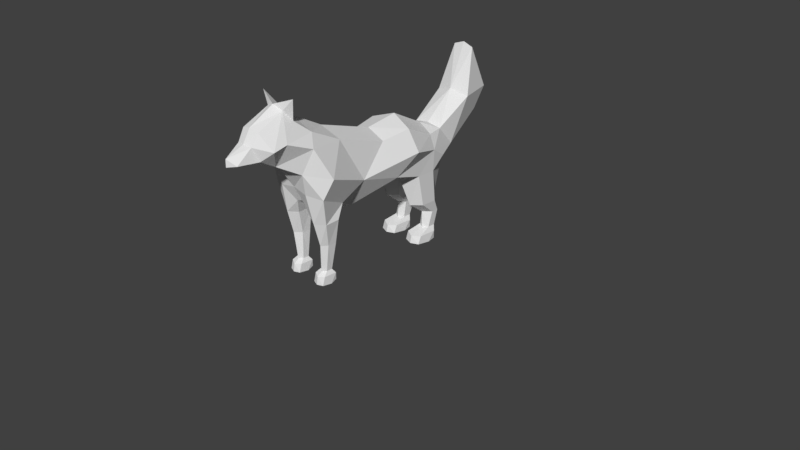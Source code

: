 # Source: FoxAttack.blend  (saved by Blender 2.77.0; exported with 4.5.12 LTS)
import bpy
from mathutils import Matrix  # noqa: F401  (used for matrix-valued properties, if any)

bpy.ops.wm.read_factory_settings(use_empty=True)
scene = bpy.context.scene
scene.name = 'Scene'

# ---- collections
col_collection_1 = bpy.data.collections.new('Collection 1'); scene.collection.children.link(col_collection_1)

# ---- materials (node trees are filled in below, after node groups)
mat_material = bpy.data.materials.new('Material')
mat_material.alpha_threshold = 0.0
mat_material.use_transparent_shadow = False
mat_material.roughness = 0.5
mat_material.line_color = (0.0, 0.0, 0.0, 1.0)

# ---- material node trees

# ---- world
world_world = bpy.data.worlds.new('World'); scene.world = world_world
world_world.color = (0.05088, 0.05088, 0.05088)
world_world.use_sun_shadow = False
world_world.sun_shadow_jitter_overblur = 0.0
world_world.cycles.sampling_method = 'MANUAL'

# ---- cameras
cam_camera = bpy.data.cameras.new('Camera')
cam_camera.clip_end = 100.0
cam_camera.lens = 35.0
cam_camera.sensor_width = 32.0
cam_camera.sensor_height = 18.0
cam_camera.ortho_scale = 7.314
cam_camera.dof.focus_distance = 0.0
cam_camera.dof.aperture_fstop = 128.0

# ---- meshes
me_cube_008 = bpy.data.meshes.new('Cube.008')
me_cube_008.from_pydata([(-0.4557, 0.9741, -0.3624), (-0.3414, 1.239, -0.2974), (-0.26, 1.763, 0.02937), (-0.2935, 1.908, 0.3181), (-0.2765, 1.677, 0.8713), (-0.3793, 1.497, 0.2795), (-0.3903, 0.8051, -0.05351), (-0.3364, 1.032, -0.04643), (-0.4876, 0.1417, -0.4193), (-0.4523, 0.371, 0.1472), (-0.2932, -0.4854, -0.6614), (-0.5598, -1.073, -0.3181), (-0.3915, -1.223, -0.009102), (-0.4026, -0.009583, 0.07655), (-0.4026, -0.6721, 0.2775), (-0.3915, -1.054, 0.4666), (-0.5984, 0.4023, -0.1341), (-0.4999, -0.4059, -0.2813), (-0.6403, -0.9713, -0.062), (-0.4844, 0.7886, -0.2357), (-0.4926, -1.119, 0.3049), (-0.4584, -0.7141, -0.487), (-0.3945, -1.282, 0.8938), (-0.3174, -1.241, 0.6213), (-0.2584, -1.33, 0.7458), (-0.2584, -1.672, 0.5781), (-0.2431, -1.761, 0.4298), (-0.2376, -1.953, 0.2643), (-0.2584, -1.477, 0.1288), (-0.429, -1.421, 0.4185), (-0.429, -1.598, 0.3744), (-0.2836, -1.689, 0.2546), (-0.4748, 0.5221, -0.5247), (-0.4748, 0.7778, -0.5193), (-0.4481, 0.8841, -1.111), (-0.4481, 0.7925, -1.112), (-0.2615, 0.9164, -1.111), (-0.2615, 0.7602, -1.112), (-0.3611, 1.015, -0.5166), (-0.3548, 0.9469, -1.124), (-0.4316, 0.7377, -1.334), (-0.3542, 0.9231, -1.342), (-0.4316, 0.8405, -1.332), (-0.2768, 0.8405, -1.332), (-0.3542, 0.6918, -1.346), (-0.2768, 0.7377, -1.334), (-0.237, 0.5165, -1.492), (-0.3525, 0.4782, -1.498), (-0.237, 0.803, -1.493), (-0.2142, 0.6881, -1.501), (-0.468, 0.803, -1.493), (-0.3525, 0.8853, -1.489), (-0.468, 0.5165, -1.492), (-0.4908, 0.6881, -1.501), (-0.3525, 0.5002, -1.404), (-0.2337, 0.5588, -1.388), (-0.3525, 0.9101, -1.396), (-0.4713, 0.5588, -1.388), (-0.2337, 0.8031, -1.388), (-0.4713, 0.8031, -1.388), (-0.5042, -1.009, -0.6697), (-0.5042, -0.8233, -0.6565), (-0.2576, -1.009, -0.6697), (-0.2576, -0.8233, -0.6565), (-0.4539, -0.8402, -0.9757), (-0.4463, -0.948, -0.9779), (-0.2867, -0.8402, -0.9757), (-0.2943, -0.948, -0.9779), (-0.3932, -0.7599, -0.6458), (-0.3703, -0.8109, -0.9906), (-0.408, -0.9626, -1.332), (-0.3516, -0.8631, -1.342), (-0.408, -0.8837, -1.331), (-0.2953, -0.8837, -1.331), (-0.3516, -0.9999, -1.344), (-0.2953, -0.9626, -1.332), (-0.2669, -1.054, -1.49), (-0.3516, -1.082, -1.495), (-0.2669, -0.849, -1.471), (-0.2502, -0.9332, -1.496), (-0.4364, -0.849, -1.471), (-0.3516, -0.8344, -1.488), (-0.4364, -1.054, -1.49), (-0.4531, -0.9332, -1.496), (-0.3516, -1.066, -1.392), (-0.2645, -1.023, -1.38), (-0.3516, -0.8349, -1.386), (-0.4388, -1.023, -1.38), (-0.2645, -0.8496, -1.38), (-0.4388, -0.8496, -1.38), (-0.3817, -1.02, -0.9794), (-0.3771, -1.094, -0.6714), (-0.3443, -1.162, -0.287), (-0.1909, -1.07, -0.4776), (-0.3453, 0.7021, -1.114), (-0.2988, 0.3422, -0.5263), (0.2099, 0.9741, -0.3624), (0.09564, 1.239, -0.2974), (0.0142, 1.763, 0.02937), (0.04765, 1.908, 0.3181), (0.03065, 1.677, 0.8713), (0.1335, 1.497, 0.2795), (0.1444, 0.8051, -0.05351), (0.09063, 1.032, -0.04643), (-0.1229, 1.685, 0.92), (-0.1229, 1.97, 0.3567), (-0.1229, 1.843, 0.01771), (-0.1229, 1.226, -0.367), (-0.1229, 0.8852, 0.02008), (-0.1229, 1.028, -0.01406), (-0.1229, 1.441, 0.3467), (0.2418, 0.1417, -0.4193), (0.2065, 0.371, 0.1472), (0.04737, -0.4854, -0.6614), (0.314, -1.073, -0.3181), (0.1457, -1.223, -0.009102), (0.1568, -0.009584, 0.07655), (0.1568, -0.6721, 0.2775), (0.1457, -1.054, 0.4666), (0.3526, 0.4023, -0.1341), (0.2541, -0.4059, -0.2813), (0.3945, -0.9713, -0.062), (0.2386, 0.7886, -0.2357), (0.2468, -1.119, 0.3049), (-0.1229, 0.4376, 0.254), (-0.1229, 0.00597, 0.1768), (-0.1229, -0.715, 0.3954), (-0.1229, -1.15, -0.253), (-0.1229, -0.5082, -0.7277), (0.2126, -0.7141, -0.487), (-0.1229, -1.13, 0.6223), (-0.1229, -1.386, 0.1045), (-0.1229, 0.2479, -0.5539), (-0.1229, -1.175, 0.6526), (0.1487, -1.282, 0.8938), (-0.1229, -1.36, 0.7984), (0.07163, -1.241, 0.6213), (0.01262, -1.33, 0.7458), (0.01262, -1.672, 0.5781), (-0.00268, -1.761, 0.4298), (-0.1229, -2.016, 0.3388), (-0.008187, -1.953, 0.2643), (0.01262, -1.477, 0.1288), (0.1832, -1.421, 0.4185), (0.1832, -1.598, 0.3744), (0.03775, -1.689, 0.2546), (-0.1229, -1.647, 0.1726), (-0.1229, -2.022, 0.2418), (-0.1229, -1.68, 0.6094), (-0.1229, -1.782, 0.4412), (0.229, 0.5221, -0.5247), (0.229, 0.7778, -0.5193), (-0.1229, 0.5221, -0.5247), (-0.1229, 0.7778, -0.5193), (0.2023, 0.8841, -1.111), (0.2023, 0.7925, -1.112), (0.01571, 0.8841, -1.111), (0.01571, 0.7925, -1.112), (0.1152, 1.015, -0.5166), (0.109, 0.9469, -1.124), (0.1858, 0.7372, -1.323), (0.1084, 0.9225, -1.334), (0.1858, 0.84, -1.321), (0.03102, 0.84, -1.321), (0.1084, 0.6913, -1.339), (0.03102, 0.7372, -1.323), (-0.008837, 0.5165, -1.492), (0.1067, 0.4782, -1.498), (-0.008837, 0.803, -1.493), (-0.03164, 0.6881, -1.501), (0.2222, 0.803, -1.493), (0.1067, 0.8853, -1.489), (0.2222, 0.5165, -1.492), (0.245, 0.6881, -1.501), (0.1067, 0.5002, -1.404), (-0.01206, 0.5588, -1.388), (0.1067, 0.9101, -1.396), (0.2255, 0.5588, -1.388), (-0.01206, 0.8031, -1.388), (0.2255, 0.8031, -1.388), (-0.1229, -0.7406, -0.5262), (0.2583, -1.009, -0.6697), (0.2583, -0.8233, -0.6565), (0.01175, -1.009, -0.6697), (0.01175, -0.8233, -0.6565), (0.2081, -0.8402, -0.9757), (0.2005, -0.948, -0.9779), (0.04086, -0.8402, -0.9757), (0.04851, -0.948, -0.9779), (0.1474, -0.7599, -0.6458), (0.1245, -0.8109, -0.9906), (0.1622, -0.9626, -1.332), (0.1058, -0.8631, -1.342), (0.1622, -0.8837, -1.331), (0.04949, -0.8837, -1.331), (0.1058, -0.9999, -1.344), (0.04949, -0.9626, -1.332), (0.02108, -1.054, -1.49), (0.1058, -1.082, -1.495), (0.02108, -0.849, -1.471), (0.004357, -0.9332, -1.496), (0.1906, -0.849, -1.471), (0.1058, -0.8344, -1.488), (0.1906, -1.054, -1.49), (0.2073, -0.9332, -1.496), (0.1058, -1.066, -1.392), (0.01872, -1.023, -1.38), (0.1058, -0.8349, -1.386), (0.193, -1.023, -1.38), (0.01872, -0.8496, -1.38), (0.193, -0.8496, -1.38), (0.1359, -1.02, -0.9794), (0.1313, -1.094, -0.6714), (0.09853, -1.162, -0.287), (-0.05492, -1.07, -0.4776), (0.09954, 0.7021, -1.114), (0.05296, 0.3422, -0.5263), (-0.01191, 0.8127, -0.95), (0.2243, 0.6009, -0.9529), (0.1216, 0.8892, -0.9602), (0.2243, 0.8127, -0.95), (-0.01191, 0.6009, -0.9529), (0.09861, 0.4862, -0.9544), (-0.2335, 0.8122, -0.9473), (-0.4704, 0.5992, -0.9502), (-0.3675, 0.8893, -0.9574), (-0.4704, 0.8122, -0.9473), (-0.2335, 0.5992, -0.9502), (-0.3444, 0.4842, -0.9517)], [], [(7, 5, 1), (5, 2, 1), (3, 2, 5, 4), (4, 5, 110, 104), (5, 7, 109, 110), (7, 6, 108, 109), (2, 3, 105, 106), (1, 2, 106, 107), (3, 4, 104, 105), (9, 16, 13), (17, 13, 16), (17, 18, 14, 13), (10, 21, 11, 18, 17), (10, 17, 16, 8), (6, 19, 16, 9), (12, 20, 18, 11), (15, 14, 18, 20), (124, 108, 6, 9), (126, 125, 13, 14), (128, 180, 21, 10), (130, 126, 14, 15), (127, 131, 12, 92), (125, 124, 9, 13), (132, 128, 10, 8), (22, 135, 133), (22, 24, 135), (22, 23, 24), (22, 133, 23), (23, 133, 130, 15), (30, 31, 26, 25), (15, 29, 24, 23), (20, 29, 15), (140, 26, 31, 27), (24, 30, 25), (29, 30, 24), (146, 28, 131), (30, 29, 28), (29, 20, 28), (12, 28, 20), (140, 27, 147), (135, 133, 23, 24), (131, 28, 12), (149, 148, 25, 26), (26, 140, 149), (148, 135, 24, 25), (6, 7, 1, 19), (0, 19, 1), (1, 107, 0), (31, 146, 27), (147, 27, 146), (146, 31, 28), (31, 30, 28), (61, 21, 68), (225, 223, 36, 39), (34, 39, 41, 42), (132, 8, 32, 95, 152), (226, 225, 39, 34), (54, 57, 52, 47), (39, 36, 43, 41), (16, 19, 8), (59, 56, 51, 50), (52, 53, 47), (46, 47, 49), (49, 47, 53), (50, 51, 53), (48, 49, 51), (51, 49, 53), (55, 54, 47, 46), (40, 42, 59, 57), (56, 58, 48, 51), (43, 45, 55, 58), (59, 50, 53, 52, 57), (41, 43, 58, 56), (45, 44, 54, 55), (42, 41, 56, 59), (44, 40, 57, 54), (227, 228, 94, 37), (45, 37, 94, 44), (45, 43, 36, 37), (223, 227, 37, 36), (153, 152, 227, 223), (34, 42, 40, 35), (68, 63, 66, 69), (64, 69, 71, 72), (127, 92, 93), (61, 68, 69, 64), (84, 87, 82, 77), (69, 66, 73, 71), (11, 21, 61, 60), (89, 86, 81, 80), (82, 83, 77), (76, 77, 79), (79, 77, 83), (80, 81, 83), (78, 79, 81), (81, 79, 83), (85, 84, 77, 76), (70, 72, 89, 87), (86, 88, 78, 81), (58, 55, 46, 49, 48), (73, 75, 85, 88), (89, 80, 83, 82, 87), (71, 73, 88, 86), (75, 74, 84, 85), (72, 71, 86, 89), (74, 70, 87, 84), (62, 91, 90, 67), (75, 67, 90, 74), (75, 73, 66, 67), (63, 62, 67, 66), (64, 65, 60, 61), (64, 72, 70, 65), (0, 107, 153, 38, 33), (21, 180, 63, 68), (180, 127, 93, 63), (88, 85, 76, 79, 78), (74, 90, 65, 70), (91, 92, 11, 60), (90, 91, 60, 65), (93, 92, 91, 62), (92, 12, 11), (44, 94, 35, 40), (226, 224, 32, 33), (63, 93, 62), (0, 33, 32, 8, 19), (103, 97, 101), (101, 97, 98), (99, 100, 101, 98), (100, 104, 110, 101), (101, 110, 109, 103), (103, 109, 108, 102), (98, 106, 105, 99), (97, 107, 106, 98), (99, 105, 104, 100), (112, 116, 119), (120, 119, 116), (120, 116, 117, 121), (113, 120, 121, 114, 129), (113, 111, 119, 120), (102, 112, 119, 122), (115, 114, 121, 123), (118, 123, 121, 117), (124, 112, 102, 108), (126, 117, 116, 125), (128, 113, 129, 180), (130, 118, 117, 126), (127, 213, 115, 131), (125, 116, 112, 124), (132, 111, 113, 128), (134, 133, 135), (134, 135, 137), (134, 137, 136), (134, 136, 133), (136, 118, 130, 133), (144, 138, 139, 145), (118, 136, 137, 143), (123, 118, 143), (140, 141, 145, 139), (137, 138, 144), (143, 137, 144), (146, 131, 142), (144, 142, 143), (143, 142, 123), (115, 123, 142), (140, 147, 141), (135, 137, 136, 133), (131, 115, 142), (149, 139, 138, 148), (139, 149, 140), (148, 138, 137, 135), (102, 122, 97, 103), (96, 97, 122), (97, 96, 107), (145, 141, 146), (147, 146, 141), (146, 142, 145), (145, 142, 144), (182, 189, 129), (219, 159, 156, 217), (154, 162, 161, 159), (132, 152, 216, 150, 111), (220, 154, 159, 219), (174, 167, 172, 177), (159, 161, 163, 156), (119, 111, 122), (179, 170, 171, 176), (172, 167, 173), (166, 169, 167), (169, 173, 167), (170, 173, 171), (168, 171, 169), (171, 173, 169), (175, 166, 167, 174), (160, 177, 179, 162), (176, 171, 168, 178), (163, 178, 175, 165), (179, 177, 172, 173, 170), (161, 176, 178, 163), (165, 175, 174, 164), (162, 179, 176, 161), (164, 174, 177, 160), (221, 157, 215, 222), (165, 164, 215, 157), (165, 157, 156, 163), (217, 156, 157, 221), (153, 217, 221, 152), (154, 155, 160, 162), (189, 190, 187, 184), (185, 193, 192, 190), (127, 214, 213), (182, 185, 190, 189), (205, 198, 203, 208), (190, 192, 194, 187), (114, 181, 182, 129), (210, 201, 202, 207), (203, 198, 204), (197, 200, 198), (200, 204, 198), (201, 204, 202), (199, 202, 200), (202, 204, 200), (206, 197, 198, 205), (191, 208, 210, 193), (207, 202, 199, 209), (178, 168, 169, 166, 175), (194, 209, 206, 196), (210, 208, 203, 204, 201), (192, 207, 209, 194), (196, 206, 205, 195), (193, 210, 207, 192), (195, 205, 208, 191), (183, 188, 211, 212), (196, 195, 211, 188), (196, 188, 187, 194), (184, 187, 188, 183), (185, 182, 181, 186), (185, 186, 191, 193), (96, 151, 158, 153, 107), (129, 189, 184, 180), (180, 184, 214, 127), (209, 199, 200, 197, 206), (195, 191, 186, 211), (212, 181, 114, 213), (211, 186, 181, 212), (214, 183, 212, 213), (213, 114, 115), (164, 160, 155, 215), (220, 151, 150, 218), (184, 183, 214), (96, 122, 111, 150, 151), (152, 221, 222, 216), (151, 220, 219, 158), (158, 219, 217, 153), (228, 95, 32, 224), (154, 220, 218, 155), (215, 155, 218, 222), (34, 35, 224, 226), (94, 228, 224, 35), (152, 95, 228, 227), (33, 38, 225, 226), (38, 153, 223, 225), (222, 218, 150, 216)])
_ca = me_cube_008.color_attributes.new('Col', 'BYTE_COLOR', 'CORNER')
_ca.data.foreach_set('color', [1.0, 0.2384, 0.09759, 1.0, 1.0, 0.2384, 0.09759, 1.0, 1.0, 0.2384, 0.09759, 1.0, 1.0, 0.2384, 0.09759, 1.0, 1.0, 0.2384, 0.09759, 1.0, 1.0, 0.2384, 0.09759, 1.0, 1.0, 1.0, 1.0, 1.0, 1.0, 1.0, 1.0, 1.0, 1.0, 1.0, 1.0, 1.0, 1.0, 1.0, 1.0, 1.0, 1.0, 1.0, 1.0, 1.0, 1.0, 1.0, 1.0, 1.0, 1.0, 1.0, 1.0, 1.0, 1.0, 1.0, 1.0, 1.0, 1.0, 0.2384, 0.09759, 1.0, 1.0, 0.2384, 0.09759, 1.0, 1.0, 0.2384, 0.09759, 1.0, 1.0, 0.2384, 0.09759, 1.0, 1.0, 0.2384, 0.09759, 1.0, 1.0, 0.2384, 0.09759, 1.0, 1.0, 0.2384, 0.09759, 1.0, 1.0, 0.2384, 0.09759, 1.0, 1.0, 1.0, 1.0, 1.0, 1.0, 1.0, 1.0, 1.0, 1.0, 1.0, 1.0, 1.0, 1.0, 1.0, 1.0, 1.0, 1.0, 0.2384, 0.09759, 1.0, 1.0, 0.2384, 0.09759, 1.0, 1.0, 0.2384, 0.09759, 1.0, 1.0, 0.2384, 0.09759, 1.0, 1.0, 1.0, 1.0, 1.0, 1.0, 1.0, 1.0, 1.0, 1.0, 1.0, 1.0, 1.0, 1.0, 1.0, 1.0, 1.0, 1.0, 0.2384, 0.09759, 1.0, 1.0, 0.2384, 0.09759, 1.0, 1.0, 0.2384, 0.09759, 1.0, 1.0, 0.2384, 0.09759, 1.0, 1.0, 0.2384, 0.09759, 1.0, 1.0, 0.2384, 0.09759, 1.0, 1.0, 0.2384, 0.09759, 1.0, 1.0, 0.2384, 0.09759, 1.0, 1.0, 0.2384, 0.09759, 1.0, 1.0, 0.2384, 0.09759, 1.0, 1.0, 0.2384, 0.09759, 1.0, 1.0, 0.2384, 0.09759, 1.0, 1.0, 0.2384, 0.09759, 1.0, 1.0, 0.2384, 0.09759, 1.0, 1.0, 0.2384, 0.09759, 1.0, 1.0, 0.2384, 0.09759, 1.0, 1.0, 0.2384, 0.09759, 1.0, 1.0, 0.2384, 0.09759, 1.0, 1.0, 0.2384, 0.09759, 1.0, 1.0, 0.2384, 0.09759, 1.0, 1.0, 0.2384, 0.09759, 1.0, 1.0, 0.2384, 0.09759, 1.0, 1.0, 0.2384, 0.09759, 1.0, 1.0, 0.2384, 0.09759, 1.0, 1.0, 0.2384, 0.09759, 1.0, 1.0, 0.2384, 0.09759, 1.0, 1.0, 0.2384, 0.09759, 1.0, 1.0, 0.2384, 0.09759, 1.0, 1.0, 0.2384, 0.09759, 1.0, 1.0, 0.2384, 0.09759, 1.0, 1.0, 0.2384, 0.09759, 1.0, 1.0, 0.2384, 0.09759, 1.0, 1.0, 0.2384, 0.09759, 1.0, 1.0, 0.2384, 0.09759, 1.0, 1.0, 0.2384, 0.09759, 1.0, 1.0, 0.2384, 0.09759, 1.0, 1.0, 0.2384, 0.09759, 1.0, 1.0, 0.2384, 0.09759, 1.0, 1.0, 0.2384, 0.09759, 1.0, 1.0, 1.0, 1.0, 1.0, 1.0, 1.0, 1.0, 1.0, 1.0, 1.0, 1.0, 1.0, 1.0, 1.0, 1.0, 1.0, 1.0, 0.2384, 0.09759, 1.0, 1.0, 0.2384, 0.09759, 1.0, 1.0, 0.2384, 0.09759, 1.0, 1.0, 0.2384, 0.09759, 1.0, 1.0, 1.0, 1.0, 1.0, 1.0, 1.0, 1.0, 1.0, 1.0, 1.0, 1.0, 1.0, 1.0, 1.0, 1.0, 1.0, 1.0, 0.2384, 0.09759, 1.0, 1.0, 0.2384, 0.09759, 1.0, 1.0, 0.2384, 0.09759, 1.0, 1.0, 0.2384, 0.09759, 1.0, 1.0, 1.0, 1.0, 1.0, 1.0, 1.0, 1.0, 1.0, 1.0, 1.0, 1.0, 1.0, 1.0, 1.0, 1.0, 1.0, 1.0, 0.2384, 0.09759, 1.0, 1.0, 0.2384, 0.09759, 1.0, 1.0, 0.2384, 0.09759, 1.0, 1.0, 1.0, 1.0, 1.0, 1.0, 1.0, 1.0, 1.0, 1.0, 1.0, 1.0, 1.0, 1.0, 1.0, 1.0, 1.0, 1.0, 1.0, 1.0, 1.0, 1.0, 1.0, 1.0, 1.0, 1.0, 0.2384, 0.09759, 1.0, 1.0, 0.2384, 0.09759, 1.0, 1.0, 0.2384, 0.09759, 1.0, 1.0, 0.2384, 0.09759, 1.0, 1.0, 0.2384, 0.09759, 1.0, 1.0, 0.2384, 0.09759, 1.0, 1.0, 0.2384, 0.09759, 1.0, 1.0, 0.2384, 0.09759, 1.0, 1.0, 0.2384, 0.09759, 1.0, 1.0, 0.2384, 0.09759, 1.0, 1.0, 0.2384, 0.09759, 1.0, 1.0, 0.2384, 0.09759, 1.0, 1.0, 0.2384, 0.09759, 1.0, 1.0, 0.2384, 0.09759, 1.0, 1.0, 0.2384, 0.09759, 1.0, 1.0, 0.2384, 0.09759, 1.0, 1.0, 0.2384, 0.09759, 1.0, 1.0, 0.2384, 0.09759, 1.0, 1.0, 0.2384, 0.09759, 1.0, 1.0, 0.2384, 0.09759, 1.0, 1.0, 0.2384, 0.09759, 1.0, 1.0, 0.2384, 0.09759, 1.0, 1.0, 0.2384, 0.09759, 1.0, 1.0, 0.2384, 0.09759, 1.0, 1.0, 0.2384, 0.09759, 1.0, 1.0, 0.2384, 0.09759, 1.0, 1.0, 0.2384, 0.09759, 1.0, 1.0, 0.2384, 0.09759, 1.0, 1.0, 1.0, 1.0, 1.0, 1.0, 1.0, 1.0, 1.0, 1.0, 1.0, 1.0, 1.0, 1.0, 0.2384, 0.09759, 1.0, 1.0, 0.2384, 0.09759, 1.0, 1.0, 0.2384, 0.09759, 1.0, 1.0, 0.2384, 0.09759, 1.0, 1.0, 0.2384, 0.09759, 1.0, 1.0, 0.2384, 0.09759, 1.0, 1.0, 0.2384, 0.09759, 1.0, 1.0, 0.2384, 0.09759, 1.0, 1.0, 0.2384, 0.09759, 1.0, 1.0, 0.2384, 0.09759, 1.0, 1.0, 0.2384, 0.09759, 1.0, 1.0, 0.2384, 0.09759, 1.0, 1.0, 0.2384, 0.09759, 1.0, 1.0, 0.2384, 0.09759, 1.0, 1.0, 0.2384, 0.09759, 1.0, 1.0, 0.2384, 0.09759, 1.0, 1.0, 1.0, 1.0, 1.0, 1.0, 1.0, 1.0, 1.0, 1.0, 1.0, 1.0, 1.0, 1.0, 0.2384, 0.09759, 1.0, 1.0, 0.2384, 0.09759, 1.0, 1.0, 0.2384, 0.09759, 1.0, 1.0, 0.2384, 0.09759, 1.0, 1.0, 0.2384, 0.09759, 1.0, 1.0, 0.2384, 0.09759, 1.0, 1.0, 0.2384, 0.09759, 1.0, 1.0, 0.2384, 0.09759, 1.0, 1.0, 0.2384, 0.09759, 1.0, 1.0, 0.2384, 0.09759, 1.0, 1.0, 0.2384, 0.09759, 1.0, 1.0, 0.2384, 0.09759, 1.0, 1.0, 0.2384, 0.09759, 1.0, 1.0, 0.2384, 0.09759, 1.0, 1.0, 0.2384, 0.09759, 1.0, 1.0, 0.2384, 0.09759, 1.0, 1.0, 0.2384, 0.09759, 1.0, 1.0, 0.2384, 0.09759, 1.0, 1.0, 0.2384, 0.09759, 1.0, 1.0, 0.2384, 0.09759, 1.0, 1.0, 0.2384, 0.09759, 1.0, 1.0, 1.0, 1.0, 1.0, 1.0, 1.0, 1.0, 1.0, 1.0, 1.0, 1.0, 1.0, 1.0, 1.0, 1.0, 1.0, 1.0, 1.0, 1.0, 1.0, 1.0, 1.0, 1.0, 1.0, 1.0, 1.0, 1.0, 1.0, 1.0, 1.0, 1.0, 1.0, 1.0, 1.0, 1.0, 1.0, 1.0, 0.2384, 0.09759, 1.0, 1.0, 0.2384, 0.09759, 1.0, 1.0, 0.2384, 0.09759, 1.0, 1.0, 0.2384, 0.09759, 1.0, 1.0, 0.2384, 0.09759, 1.0, 1.0, 0.2384, 0.09759, 1.0, 1.0, 0.2384, 0.09759, 1.0, 1.0, 0.2384, 0.09759, 1.0, 1.0, 0.2384, 0.09759, 1.0, 1.0, 0.2384, 0.09759, 1.0, 0.0331, 0.0331, 0.0331, 1.0, 0.0331, 0.0331, 0.0331, 1.0, 0.0331, 0.0331, 0.0331, 1.0, 0.0331, 0.0331, 0.0331, 1.0, 1.0, 1.0, 1.0, 1.0, 1.0, 1.0, 1.0, 1.0, 1.0, 1.0, 1.0, 1.0, 1.0, 1.0, 1.0, 1.0, 1.0, 1.0, 1.0, 1.0, 1.0, 0.2384, 0.09759, 1.0, 1.0, 0.2384, 0.09759, 1.0, 1.0, 0.2384, 0.09759, 1.0, 1.0, 0.2384, 0.09759, 1.0, 0.0331, 0.0331, 0.0331, 1.0, 0.0331, 0.0331, 0.0331, 1.0, 0.0331, 0.0331, 0.0331, 1.0, 0.0331, 0.0331, 0.0331, 1.0, 0.0331, 0.0331, 0.0331, 1.0, 0.0331, 0.0331, 0.0331, 1.0, 0.0331, 0.0331, 0.0331, 1.0, 0.0331, 0.0331, 0.0331, 1.0, 1.0, 0.2384, 0.09759, 1.0, 1.0, 0.2384, 0.09759, 1.0, 1.0, 0.2384, 0.09759, 1.0, 0.0331, 0.0331, 0.0331, 1.0, 0.0331, 0.0331, 0.0331, 1.0, 0.0331, 0.0331, 0.0331, 1.0, 0.0331, 0.0331, 0.0331, 1.0, 0.0331, 0.0331, 0.0331, 1.0, 0.0331, 0.0331, 0.0331, 1.0, 0.0331, 0.0331, 0.0331, 1.0, 0.0331, 0.0331, 0.0331, 1.0, 0.0331, 0.0331, 0.0331, 1.0, 0.0331, 0.0331, 0.0331, 1.0, 0.0331, 0.0331, 0.0331, 1.0, 0.0331, 0.0331, 0.0331, 1.0, 0.0331, 0.0331, 0.0331, 1.0, 0.0331, 0.0331, 0.0331, 1.0, 0.0331, 0.0331, 0.0331, 1.0, 0.0331, 0.0331, 0.0331, 1.0, 0.0331, 0.0331, 0.0331, 1.0, 0.0331, 0.0331, 0.0331, 1.0, 0.0331, 0.0331, 0.0331, 1.0, 0.0331, 0.0331, 0.0331, 1.0, 0.0331, 0.0331, 0.0331, 1.0, 0.0331, 0.0331, 0.0331, 1.0, 0.0331, 0.0331, 0.0331, 1.0, 0.0331, 0.0331, 0.0331, 1.0, 0.0331, 0.0331, 0.0331, 1.0, 0.0331, 0.0331, 0.0331, 1.0, 0.0331, 0.0331, 0.0331, 1.0, 0.0331, 0.0331, 0.0331, 1.0, 0.0331, 0.0331, 0.0331, 1.0, 0.0331, 0.0331, 0.0331, 1.0, 0.0331, 0.0331, 0.0331, 1.0, 0.0331, 0.0331, 0.0331, 1.0, 0.0331, 0.0331, 0.0331, 1.0, 0.0331, 0.0331, 0.0331, 1.0, 0.0331, 0.0331, 0.0331, 1.0, 0.0331, 0.0331, 0.0331, 1.0, 0.0331, 0.0331, 0.0331, 1.0, 0.0331, 0.0331, 0.0331, 1.0, 0.0331, 0.0331, 0.0331, 1.0, 0.0331, 0.0331, 0.0331, 1.0, 0.0331, 0.0331, 0.0331, 1.0, 0.0331, 0.0331, 0.0331, 1.0, 0.0331, 0.0331, 0.0331, 1.0, 0.0331, 0.0331, 0.0331, 1.0, 0.0331, 0.0331, 0.0331, 1.0, 0.0331, 0.0331, 0.0331, 1.0, 0.0331, 0.0331, 0.0331, 1.0, 0.0331, 0.0331, 0.0331, 1.0, 0.0331, 0.0331, 0.0331, 1.0, 0.0331, 0.0331, 0.0331, 1.0, 0.0331, 0.0331, 0.0331, 1.0, 0.0331, 0.0331, 0.0331, 1.0, 0.0331, 0.0331, 0.0331, 1.0, 0.0331, 0.0331, 0.0331, 1.0, 0.0331, 0.0331, 0.0331, 1.0, 0.0331, 0.0331, 0.0331, 1.0, 0.0331, 0.0331, 0.0331, 1.0, 0.0331, 0.0331, 0.0331, 1.0, 0.0331, 0.0331, 0.0331, 1.0, 1.0, 0.2384, 0.09759, 1.0, 1.0, 0.2384, 0.09759, 1.0, 1.0, 0.2384, 0.09759, 1.0, 1.0, 0.2384, 0.09759, 1.0, 0.0331, 0.0331, 0.0331, 1.0, 0.0331, 0.0331, 0.0331, 1.0, 0.0331, 0.0331, 0.0331, 1.0, 0.0331, 0.0331, 0.0331, 1.0, 0.0331, 0.0331, 0.0331, 1.0, 0.0331, 0.0331, 0.0331, 1.0, 0.0331, 0.0331, 0.0331, 1.0, 0.0331, 0.0331, 0.0331, 1.0, 1.0, 0.2384, 0.09759, 1.0, 1.0, 0.2384, 0.09759, 1.0, 1.0, 0.2384, 0.09759, 1.0, 1.0, 0.2384, 0.09759, 1.0, 1.0, 0.2384, 0.09759, 1.0, 1.0, 0.2384, 0.09759, 1.0, 1.0, 0.2384, 0.09759, 1.0, 1.0, 0.2384, 0.09759, 1.0, 0.0331, 0.0331, 0.0331, 1.0, 0.0331, 0.0331, 0.0331, 1.0, 0.0331, 0.0331, 0.0331, 1.0, 0.0331, 0.0331, 0.0331, 1.0, 1.0, 0.2384, 0.09759, 1.0, 1.0, 0.2384, 0.09759, 1.0, 1.0, 0.2384, 0.09759, 1.0, 1.0, 0.2384, 0.09759, 1.0, 0.0331, 0.0331, 0.0331, 1.0, 0.0331, 0.0331, 0.0331, 1.0, 0.0331, 0.0331, 0.0331, 1.0, 0.0331, 0.0331, 0.0331, 1.0, 1.0, 1.0, 1.0, 1.0, 1.0, 1.0, 1.0, 1.0, 1.0, 1.0, 1.0, 1.0, 1.0, 0.2384, 0.09759, 1.0, 1.0, 0.2384, 0.09759, 1.0, 1.0, 0.2384, 0.09759, 1.0, 1.0, 0.2384, 0.09759, 1.0, 0.0331, 0.0331, 0.0331, 1.0, 0.0331, 0.0331, 0.0331, 1.0, 0.0331, 0.0331, 0.0331, 1.0, 0.0331, 0.0331, 0.0331, 1.0, 0.0331, 0.0331, 0.0331, 1.0, 0.0331, 0.0331, 0.0331, 1.0, 0.0331, 0.0331, 0.0331, 1.0, 0.0331, 0.0331, 0.0331, 1.0, 1.0, 0.2384, 0.09759, 1.0, 1.0, 0.2384, 0.09759, 1.0, 1.0, 0.2384, 0.09759, 1.0, 1.0, 0.2384, 0.09759, 1.0, 0.0331, 0.0331, 0.0331, 1.0, 0.0331, 0.0331, 0.0331, 1.0, 0.0331, 0.0331, 0.0331, 1.0, 0.0331, 0.0331, 0.0331, 1.0, 0.0331, 0.0331, 0.0331, 1.0, 0.0331, 0.0331, 0.0331, 1.0, 0.0331, 0.0331, 0.0331, 1.0, 0.0331, 0.0331, 0.0331, 1.0, 0.0331, 0.0331, 0.0331, 1.0, 0.0331, 0.0331, 0.0331, 1.0, 0.0331, 0.0331, 0.0331, 1.0, 0.0331, 0.0331, 0.0331, 1.0, 0.0331, 0.0331, 0.0331, 1.0, 0.0331, 0.0331, 0.0331, 1.0, 0.0331, 0.0331, 0.0331, 1.0, 0.0331, 0.0331, 0.0331, 1.0, 0.0331, 0.0331, 0.0331, 1.0, 0.0331, 0.0331, 0.0331, 1.0, 0.0331, 0.0331, 0.0331, 1.0, 0.0331, 0.0331, 0.0331, 1.0, 0.0331, 0.0331, 0.0331, 1.0, 0.0331, 0.0331, 0.0331, 1.0, 0.0331, 0.0331, 0.0331, 1.0, 0.0331, 0.0331, 0.0331, 1.0, 0.0331, 0.0331, 0.0331, 1.0, 0.0331, 0.0331, 0.0331, 1.0, 0.0331, 0.0331, 0.0331, 1.0, 0.0331, 0.0331, 0.0331, 1.0, 0.0331, 0.0331, 0.0331, 1.0, 0.0331, 0.0331, 0.0331, 1.0, 0.0331, 0.0331, 0.0331, 1.0, 0.0331, 0.0331, 0.0331, 1.0, 0.0331, 0.0331, 0.0331, 1.0, 0.0331, 0.0331, 0.0331, 1.0, 0.0331, 0.0331, 0.0331, 1.0, 0.0331, 0.0331, 0.0331, 1.0, 0.0331, 0.0331, 0.0331, 1.0, 0.0331, 0.0331, 0.0331, 1.0, 0.0331, 0.0331, 0.0331, 1.0, 0.0331, 0.0331, 0.0331, 1.0, 0.0331, 0.0331, 0.0331, 1.0, 0.0331, 0.0331, 0.0331, 1.0, 0.0331, 0.0331, 0.0331, 1.0, 0.0331, 0.0331, 0.0331, 1.0, 0.0331, 0.0331, 0.0331, 1.0, 0.0331, 0.0331, 0.0331, 1.0, 0.0331, 0.0331, 0.0331, 1.0, 0.0331, 0.0331, 0.0331, 1.0, 0.0331, 0.0331, 0.0331, 1.0, 0.0331, 0.0331, 0.0331, 1.0, 0.0331, 0.0331, 0.0331, 1.0, 0.0331, 0.0331, 0.0331, 1.0, 0.0331, 0.0331, 0.0331, 1.0, 0.0331, 0.0331, 0.0331, 1.0, 0.0331, 0.0331, 0.0331, 1.0, 0.0331, 0.0331, 0.0331, 1.0, 0.0331, 0.0331, 0.0331, 1.0, 0.0331, 0.0331, 0.0331, 1.0, 0.0331, 0.0331, 0.0331, 1.0, 0.0331, 0.0331, 0.0331, 1.0, 0.0331, 0.0331, 0.0331, 1.0, 0.0331, 0.0331, 0.0331, 1.0, 0.0331, 0.0331, 0.0331, 1.0, 0.0331, 0.0331, 0.0331, 1.0, 1.0, 0.2384, 0.09759, 1.0, 1.0, 0.2384, 0.09759, 1.0, 1.0, 0.2384, 0.09759, 1.0, 1.0, 0.2384, 0.09759, 1.0, 0.0331, 0.0331, 0.0331, 1.0, 0.0331, 0.0331, 0.0331, 1.0, 0.0331, 0.0331, 0.0331, 1.0, 0.0331, 0.0331, 0.0331, 1.0, 0.0331, 0.0331, 0.0331, 1.0, 0.0331, 0.0331, 0.0331, 1.0, 0.0331, 0.0331, 0.0331, 1.0, 0.0331, 0.0331, 0.0331, 1.0, 1.0, 0.2384, 0.09759, 1.0, 1.0, 0.2384, 0.09759, 1.0, 1.0, 0.2384, 0.09759, 1.0, 1.0, 0.2384, 0.09759, 1.0, 1.0, 0.2384, 0.09759, 1.0, 1.0, 0.2384, 0.09759, 1.0, 1.0, 0.2384, 0.09759, 1.0, 1.0, 0.2384, 0.09759, 1.0, 0.0331, 0.0331, 0.0331, 1.0, 0.0331, 0.0331, 0.0331, 1.0, 0.0331, 0.0331, 0.0331, 1.0, 0.0331, 0.0331, 0.0331, 1.0, 1.0, 0.2384, 0.09759, 1.0, 1.0, 0.2384, 0.09759, 1.0, 1.0, 0.2384, 0.09759, 1.0, 1.0, 0.2384, 0.09759, 1.0, 1.0, 0.2384, 0.09759, 1.0, 1.0, 1.0, 1.0, 1.0, 1.0, 1.0, 1.0, 1.0, 1.0, 1.0, 1.0, 1.0, 1.0, 1.0, 1.0, 1.0, 1.0, 1.0, 1.0, 1.0, 1.0, 1.0, 1.0, 1.0, 1.0, 1.0, 1.0, 1.0, 1.0, 1.0, 1.0, 1.0, 0.0331, 0.0331, 0.0331, 1.0, 0.0331, 0.0331, 0.0331, 1.0, 0.0331, 0.0331, 0.0331, 1.0, 0.0331, 0.0331, 0.0331, 1.0, 0.0331, 0.0331, 0.0331, 1.0, 0.0331, 0.0331, 0.0331, 1.0, 0.0331, 0.0331, 0.0331, 1.0, 0.0331, 0.0331, 0.0331, 1.0, 0.0331, 0.0331, 0.0331, 1.0, 1.0, 0.2384, 0.09759, 1.0, 1.0, 0.2384, 0.09759, 1.0, 1.0, 0.2384, 0.09759, 1.0, 1.0, 0.2384, 0.09759, 1.0, 1.0, 0.2384, 0.09759, 1.0, 1.0, 0.2384, 0.09759, 1.0, 1.0, 0.2384, 0.09759, 1.0, 1.0, 0.2384, 0.09759, 1.0, 1.0, 0.2384, 0.09759, 1.0, 1.0, 0.2384, 0.09759, 1.0, 1.0, 0.2384, 0.09759, 1.0, 1.0, 0.2384, 0.09759, 1.0, 1.0, 0.2384, 0.09759, 1.0, 1.0, 0.2384, 0.09759, 1.0, 1.0, 0.2384, 0.09759, 1.0, 0.0331, 0.0331, 0.0331, 1.0, 0.0331, 0.0331, 0.0331, 1.0, 0.0331, 0.0331, 0.0331, 1.0, 0.0331, 0.0331, 0.0331, 1.0, 1.0, 0.2384, 0.09759, 1.0, 1.0, 0.2384, 0.09759, 1.0, 1.0, 0.2384, 0.09759, 1.0, 1.0, 0.2384, 0.09759, 1.0, 1.0, 0.2384, 0.09759, 1.0, 1.0, 0.2384, 0.09759, 1.0, 1.0, 0.2384, 0.09759, 1.0, 1.0, 0.2384, 0.09759, 1.0, 1.0, 0.2384, 0.09759, 1.0, 1.0, 0.2384, 0.09759, 1.0, 1.0, 0.2384, 0.09759, 1.0, 1.0, 0.2384, 0.09759, 1.0, 1.0, 0.2384, 0.09759, 1.0, 1.0, 0.2384, 0.09759, 1.0, 1.0, 0.2384, 0.09759, 1.0, 1.0, 0.2384, 0.09759, 1.0, 1.0, 0.2384, 0.09759, 1.0, 1.0, 0.2384, 0.09759, 1.0, 1.0, 1.0, 1.0, 1.0, 1.0, 1.0, 1.0, 1.0, 1.0, 1.0, 1.0, 1.0, 1.0, 1.0, 1.0, 1.0, 1.0, 1.0, 1.0, 1.0, 1.0, 1.0, 1.0, 1.0, 1.0, 1.0, 1.0, 1.0, 1.0, 1.0, 1.0, 1.0, 1.0, 0.2384, 0.09759, 1.0, 1.0, 0.2384, 0.09759, 1.0, 1.0, 0.2384, 0.09759, 1.0, 1.0, 0.2384, 0.09759, 1.0, 1.0, 0.2384, 0.09759, 1.0, 1.0, 0.2384, 0.09759, 1.0, 1.0, 0.2384, 0.09759, 1.0, 1.0, 0.2384, 0.09759, 1.0, 1.0, 1.0, 1.0, 1.0, 1.0, 1.0, 1.0, 1.0, 1.0, 1.0, 1.0, 1.0, 1.0, 1.0, 1.0, 1.0, 1.0, 0.2384, 0.09759, 1.0, 1.0, 0.2384, 0.09759, 1.0, 1.0, 0.2384, 0.09759, 1.0, 1.0, 0.2384, 0.09759, 1.0, 1.0, 1.0, 1.0, 1.0, 1.0, 1.0, 1.0, 1.0, 1.0, 1.0, 1.0, 1.0, 1.0, 1.0, 1.0, 1.0, 1.0, 0.2384, 0.09759, 1.0, 1.0, 0.2384, 0.09759, 1.0, 1.0, 0.2384, 0.09759, 1.0, 1.0, 0.2384, 0.09759, 1.0, 1.0, 0.2384, 0.09759, 1.0, 1.0, 0.2384, 0.09759, 1.0, 1.0, 0.2384, 0.09759, 1.0, 1.0, 0.2384, 0.09759, 1.0, 1.0, 0.2384, 0.09759, 1.0, 1.0, 0.2384, 0.09759, 1.0, 1.0, 0.2384, 0.09759, 1.0, 1.0, 0.2384, 0.09759, 1.0, 1.0, 0.2384, 0.09759, 1.0, 1.0, 0.2384, 0.09759, 1.0, 1.0, 0.2384, 0.09759, 1.0, 1.0, 0.2384, 0.09759, 1.0, 1.0, 0.2384, 0.09759, 1.0, 1.0, 0.2384, 0.09759, 1.0, 1.0, 0.2384, 0.09759, 1.0, 1.0, 0.2384, 0.09759, 1.0, 1.0, 0.2384, 0.09759, 1.0, 1.0, 0.2384, 0.09759, 1.0, 1.0, 0.2384, 0.09759, 1.0, 1.0, 0.2384, 0.09759, 1.0, 1.0, 0.2384, 0.09759, 1.0, 1.0, 0.2384, 0.09759, 1.0, 1.0, 0.2384, 0.09759, 1.0, 1.0, 0.2384, 0.09759, 1.0, 1.0, 0.2384, 0.09759, 1.0, 1.0, 0.2384, 0.09759, 1.0, 1.0, 0.2384, 0.09759, 1.0, 1.0, 0.2384, 0.09759, 1.0, 1.0, 0.2384, 0.09759, 1.0, 1.0, 0.2384, 0.09759, 1.0, 1.0, 0.2384, 0.09759, 1.0, 1.0, 0.2384, 0.09759, 1.0, 1.0, 0.2384, 0.09759, 1.0, 1.0, 0.2384, 0.09759, 1.0, 1.0, 0.2384, 0.09759, 1.0, 1.0, 1.0, 1.0, 1.0, 1.0, 1.0, 1.0, 1.0, 1.0, 1.0, 1.0, 1.0, 1.0, 1.0, 1.0, 1.0, 1.0, 0.2384, 0.09759, 1.0, 1.0, 0.2384, 0.09759, 1.0, 1.0, 0.2384, 0.09759, 1.0, 1.0, 0.2384, 0.09759, 1.0, 1.0, 1.0, 1.0, 1.0, 1.0, 1.0, 1.0, 1.0, 1.0, 1.0, 1.0, 1.0, 1.0, 1.0, 1.0, 1.0, 1.0, 0.2384, 0.09759, 1.0, 1.0, 0.2384, 0.09759, 1.0, 1.0, 0.2384, 0.09759, 1.0, 1.0, 0.2384, 0.09759, 1.0, 1.0, 1.0, 1.0, 1.0, 1.0, 1.0, 1.0, 1.0, 1.0, 1.0, 1.0, 1.0, 1.0, 1.0, 1.0, 1.0, 1.0, 0.2384, 0.09759, 1.0, 1.0, 0.2384, 0.09759, 1.0, 1.0, 0.2384, 0.09759, 1.0, 1.0, 1.0, 1.0, 1.0, 1.0, 1.0, 1.0, 1.0, 1.0, 1.0, 1.0, 1.0, 1.0, 1.0, 1.0, 1.0, 1.0, 1.0, 1.0, 1.0, 1.0, 1.0, 1.0, 1.0, 1.0, 0.2384, 0.09759, 1.0, 1.0, 0.2384, 0.09759, 1.0, 1.0, 0.2384, 0.09759, 1.0, 1.0, 0.2384, 0.09759, 1.0, 1.0, 0.2384, 0.09759, 1.0, 1.0, 0.2384, 0.09759, 1.0, 1.0, 0.2384, 0.09759, 1.0, 1.0, 0.2384, 0.09759, 1.0, 1.0, 0.2384, 0.09759, 1.0, 1.0, 0.2384, 0.09759, 1.0, 1.0, 0.2384, 0.09759, 1.0, 1.0, 0.2384, 0.09759, 1.0, 1.0, 0.2384, 0.09759, 1.0, 1.0, 0.2384, 0.09759, 1.0, 1.0, 0.2384, 0.09759, 1.0, 1.0, 0.2384, 0.09759, 1.0, 1.0, 0.2384, 0.09759, 1.0, 1.0, 0.2384, 0.09759, 1.0, 1.0, 0.2384, 0.09759, 1.0, 1.0, 0.2384, 0.09759, 1.0, 1.0, 0.2384, 0.09759, 1.0, 1.0, 0.2384, 0.09759, 1.0, 1.0, 0.2384, 0.09759, 1.0, 1.0, 0.2384, 0.09759, 1.0, 1.0, 0.2384, 0.09759, 1.0, 1.0, 0.2384, 0.09759, 1.0, 1.0, 0.2384, 0.09759, 1.0, 1.0, 0.2384, 0.09759, 1.0, 1.0, 1.0, 1.0, 1.0, 1.0, 1.0, 1.0, 1.0, 1.0, 1.0, 1.0, 1.0, 1.0, 0.2384, 0.09759, 1.0, 1.0, 0.2384, 0.09759, 1.0, 1.0, 0.2384, 0.09759, 1.0, 1.0, 0.2384, 0.09759, 1.0, 1.0, 0.2384, 0.09759, 1.0, 1.0, 0.2384, 0.09759, 1.0, 1.0, 0.2384, 0.09759, 1.0, 1.0, 0.2384, 0.09759, 1.0, 1.0, 0.2384, 0.09759, 1.0, 1.0, 0.2384, 0.09759, 1.0, 1.0, 0.2384, 0.09759, 1.0, 1.0, 0.2384, 0.09759, 1.0, 1.0, 0.2384, 0.09759, 1.0, 1.0, 0.2384, 0.09759, 1.0, 1.0, 0.2384, 0.09759, 1.0, 1.0, 0.2384, 0.09759, 1.0, 1.0, 1.0, 1.0, 1.0, 1.0, 1.0, 1.0, 1.0, 1.0, 1.0, 1.0, 1.0, 1.0, 0.2384, 0.09759, 1.0, 1.0, 0.2384, 0.09759, 1.0, 1.0, 0.2384, 0.09759, 1.0, 1.0, 0.2384, 0.09759, 1.0, 1.0, 0.2384, 0.09759, 1.0, 1.0, 0.2384, 0.09759, 1.0, 1.0, 0.2384, 0.09759, 1.0, 1.0, 0.2384, 0.09759, 1.0, 1.0, 0.2384, 0.09759, 1.0, 1.0, 0.2384, 0.09759, 1.0, 1.0, 0.2384, 0.09759, 1.0, 1.0, 0.2384, 0.09759, 1.0, 1.0, 0.2384, 0.09759, 1.0, 1.0, 0.2384, 0.09759, 1.0, 1.0, 0.2384, 0.09759, 1.0, 1.0, 0.2384, 0.09759, 1.0, 1.0, 0.2384, 0.09759, 1.0, 1.0, 0.2384, 0.09759, 1.0, 1.0, 0.2384, 0.09759, 1.0, 1.0, 0.2384, 0.09759, 1.0, 1.0, 0.2384, 0.09759, 1.0, 1.0, 1.0, 1.0, 1.0, 1.0, 1.0, 1.0, 1.0, 1.0, 1.0, 1.0, 1.0, 1.0, 1.0, 1.0, 1.0, 1.0, 1.0, 1.0, 1.0, 1.0, 1.0, 1.0, 1.0, 1.0, 1.0, 1.0, 1.0, 1.0, 1.0, 1.0, 1.0, 1.0, 1.0, 1.0, 1.0, 1.0, 0.2384, 0.09759, 1.0, 1.0, 0.2384, 0.09759, 1.0, 1.0, 0.2384, 0.09759, 1.0, 1.0, 0.2384, 0.09759, 1.0, 1.0, 0.2384, 0.09759, 1.0, 1.0, 0.2384, 0.09759, 1.0, 1.0, 0.2384, 0.09759, 1.0, 1.0, 0.2384, 0.09759, 1.0, 1.0, 0.2384, 0.09759, 1.0, 1.0, 0.2384, 0.09759, 1.0, 0.0331, 0.0331, 0.0331, 1.0, 0.0331, 0.0331, 0.0331, 1.0, 0.0331, 0.0331, 0.0331, 1.0, 0.0331, 0.0331, 0.0331, 1.0, 1.0, 1.0, 1.0, 1.0, 1.0, 1.0, 1.0, 1.0, 1.0, 1.0, 1.0, 1.0, 1.0, 1.0, 1.0, 1.0, 1.0, 1.0, 1.0, 1.0, 1.0, 0.2384, 0.09759, 1.0, 1.0, 0.2384, 0.09759, 1.0, 1.0, 0.2384, 0.09759, 1.0, 1.0, 0.2384, 0.09759, 1.0, 0.0331, 0.0331, 0.0331, 1.0, 0.0331, 0.0331, 0.0331, 1.0, 0.0331, 0.0331, 0.0331, 1.0, 0.0331, 0.0331, 0.0331, 1.0, 0.0331, 0.0331, 0.0331, 1.0, 0.0331, 0.0331, 0.0331, 1.0, 0.0331, 0.0331, 0.0331, 1.0, 0.0331, 0.0331, 0.0331, 1.0, 1.0, 0.2384, 0.09759, 1.0, 1.0, 0.2384, 0.09759, 1.0, 1.0, 0.2384, 0.09759, 1.0, 0.0331, 0.0331, 0.0331, 1.0, 0.0331, 0.0331, 0.0331, 1.0, 0.0331, 0.0331, 0.0331, 1.0, 0.0331, 0.0331, 0.0331, 1.0, 0.0331, 0.0331, 0.0331, 1.0, 0.0331, 0.0331, 0.0331, 1.0, 0.0331, 0.0331, 0.0331, 1.0, 0.0331, 0.0331, 0.0331, 1.0, 0.0331, 0.0331, 0.0331, 1.0, 0.0331, 0.0331, 0.0331, 1.0, 0.0331, 0.0331, 0.0331, 1.0, 0.0331, 0.0331, 0.0331, 1.0, 0.0331, 0.0331, 0.0331, 1.0, 0.0331, 0.0331, 0.0331, 1.0, 0.0331, 0.0331, 0.0331, 1.0, 0.0331, 0.0331, 0.0331, 1.0, 0.0331, 0.0331, 0.0331, 1.0, 0.0331, 0.0331, 0.0331, 1.0, 0.0331, 0.0331, 0.0331, 1.0, 0.0331, 0.0331, 0.0331, 1.0, 0.0331, 0.0331, 0.0331, 1.0, 0.0331, 0.0331, 0.0331, 1.0, 0.0331, 0.0331, 0.0331, 1.0, 0.0331, 0.0331, 0.0331, 1.0, 0.0331, 0.0331, 0.0331, 1.0, 0.0331, 0.0331, 0.0331, 1.0, 0.0331, 0.0331, 0.0331, 1.0, 0.0331, 0.0331, 0.0331, 1.0, 0.0331, 0.0331, 0.0331, 1.0, 0.0331, 0.0331, 0.0331, 1.0, 0.0331, 0.0331, 0.0331, 1.0, 0.0331, 0.0331, 0.0331, 1.0, 0.0331, 0.0331, 0.0331, 1.0, 0.0331, 0.0331, 0.0331, 1.0, 0.0331, 0.0331, 0.0331, 1.0, 0.0331, 0.0331, 0.0331, 1.0, 0.0331, 0.0331, 0.0331, 1.0, 0.0331, 0.0331, 0.0331, 1.0, 0.0331, 0.0331, 0.0331, 1.0, 0.0331, 0.0331, 0.0331, 1.0, 0.0331, 0.0331, 0.0331, 1.0, 0.0331, 0.0331, 0.0331, 1.0, 0.0331, 0.0331, 0.0331, 1.0, 0.0331, 0.0331, 0.0331, 1.0, 0.0331, 0.0331, 0.0331, 1.0, 0.0331, 0.0331, 0.0331, 1.0, 0.0331, 0.0331, 0.0331, 1.0, 0.0331, 0.0331, 0.0331, 1.0, 0.0331, 0.0331, 0.0331, 1.0, 0.0331, 0.0331, 0.0331, 1.0, 0.0331, 0.0331, 0.0331, 1.0, 0.0331, 0.0331, 0.0331, 1.0, 0.0331, 0.0331, 0.0331, 1.0, 0.0331, 0.0331, 0.0331, 1.0, 0.0331, 0.0331, 0.0331, 1.0, 0.0331, 0.0331, 0.0331, 1.0, 0.0331, 0.0331, 0.0331, 1.0, 0.0331, 0.0331, 0.0331, 1.0, 0.0331, 0.0331, 0.0331, 1.0, 1.0, 0.2384, 0.09759, 1.0, 1.0, 0.2384, 0.09759, 1.0, 1.0, 0.2384, 0.09759, 1.0, 1.0, 0.2384, 0.09759, 1.0, 0.0331, 0.0331, 0.0331, 1.0, 0.0331, 0.0331, 0.0331, 1.0, 0.0331, 0.0331, 0.0331, 1.0, 0.0331, 0.0331, 0.0331, 1.0, 0.0331, 0.0331, 0.0331, 1.0, 0.0331, 0.0331, 0.0331, 1.0, 0.0331, 0.0331, 0.0331, 1.0, 0.0331, 0.0331, 0.0331, 1.0, 1.0, 0.2384, 0.09759, 1.0, 1.0, 0.2384, 0.09759, 1.0, 1.0, 0.2384, 0.09759, 1.0, 1.0, 0.2384, 0.09759, 1.0, 1.0, 0.2384, 0.09759, 1.0, 1.0, 0.2384, 0.09759, 1.0, 1.0, 0.2384, 0.09759, 1.0, 1.0, 0.2384, 0.09759, 1.0, 0.0331, 0.0331, 0.0331, 1.0, 0.0331, 0.0331, 0.0331, 1.0, 0.0331, 0.0331, 0.0331, 1.0, 0.0331, 0.0331, 0.0331, 1.0, 1.0, 0.2384, 0.09759, 1.0, 1.0, 0.2384, 0.09759, 1.0, 1.0, 0.2384, 0.09759, 1.0, 1.0, 0.2384, 0.09759, 1.0, 0.0331, 0.0331, 0.0331, 1.0, 0.0331, 0.0331, 0.0331, 1.0, 0.0331, 0.0331, 0.0331, 1.0, 0.0331, 0.0331, 0.0331, 1.0, 1.0, 1.0, 1.0, 1.0, 1.0, 1.0, 1.0, 1.0, 1.0, 1.0, 1.0, 1.0, 1.0, 0.2384, 0.09759, 1.0, 1.0, 0.2384, 0.09759, 1.0, 1.0, 0.2384, 0.09759, 1.0, 1.0, 0.2384, 0.09759, 1.0, 0.0331, 0.0331, 0.0331, 1.0, 0.0331, 0.0331, 0.0331, 1.0, 0.0331, 0.0331, 0.0331, 1.0, 0.0331, 0.0331, 0.0331, 1.0, 0.0331, 0.0331, 0.0331, 1.0, 0.0331, 0.0331, 0.0331, 1.0, 0.0331, 0.0331, 0.0331, 1.0, 0.0331, 0.0331, 0.0331, 1.0, 1.0, 0.2384, 0.09759, 1.0, 1.0, 0.2384, 0.09759, 1.0, 1.0, 0.2384, 0.09759, 1.0, 1.0, 0.2384, 0.09759, 1.0, 0.0331, 0.0331, 0.0331, 1.0, 0.0331, 0.0331, 0.0331, 1.0, 0.0331, 0.0331, 0.0331, 1.0, 0.0331, 0.0331, 0.0331, 1.0, 0.0331, 0.0331, 0.0331, 1.0, 0.0331, 0.0331, 0.0331, 1.0, 0.0331, 0.0331, 0.0331, 1.0, 0.0331, 0.0331, 0.0331, 1.0, 0.0331, 0.0331, 0.0331, 1.0, 0.0331, 0.0331, 0.0331, 1.0, 0.0331, 0.0331, 0.0331, 1.0, 0.0331, 0.0331, 0.0331, 1.0, 0.0331, 0.0331, 0.0331, 1.0, 0.0331, 0.0331, 0.0331, 1.0, 0.0331, 0.0331, 0.0331, 1.0, 0.0331, 0.0331, 0.0331, 1.0, 0.0331, 0.0331, 0.0331, 1.0, 0.0331, 0.0331, 0.0331, 1.0, 0.0331, 0.0331, 0.0331, 1.0, 0.0331, 0.0331, 0.0331, 1.0, 0.0331, 0.0331, 0.0331, 1.0, 0.0331, 0.0331, 0.0331, 1.0, 0.0331, 0.0331, 0.0331, 1.0, 0.0331, 0.0331, 0.0331, 1.0, 0.0331, 0.0331, 0.0331, 1.0, 0.0331, 0.0331, 0.0331, 1.0, 0.0331, 0.0331, 0.0331, 1.0, 0.0331, 0.0331, 0.0331, 1.0, 0.0331, 0.0331, 0.0331, 1.0, 0.0331, 0.0331, 0.0331, 1.0, 0.0331, 0.0331, 0.0331, 1.0, 0.0331, 0.0331, 0.0331, 1.0, 0.0331, 0.0331, 0.0331, 1.0, 0.0331, 0.0331, 0.0331, 1.0, 0.0331, 0.0331, 0.0331, 1.0, 0.0331, 0.0331, 0.0331, 1.0, 0.0331, 0.0331, 0.0331, 1.0, 0.0331, 0.0331, 0.0331, 1.0, 0.0331, 0.0331, 0.0331, 1.0, 0.0331, 0.0331, 0.0331, 1.0, 0.0331, 0.0331, 0.0331, 1.0, 0.0331, 0.0331, 0.0331, 1.0, 0.0331, 0.0331, 0.0331, 1.0, 0.0331, 0.0331, 0.0331, 1.0, 0.0331, 0.0331, 0.0331, 1.0, 0.0331, 0.0331, 0.0331, 1.0, 0.0331, 0.0331, 0.0331, 1.0, 0.0331, 0.0331, 0.0331, 1.0, 0.0331, 0.0331, 0.0331, 1.0, 0.0331, 0.0331, 0.0331, 1.0, 0.0331, 0.0331, 0.0331, 1.0, 0.0331, 0.0331, 0.0331, 1.0, 0.0331, 0.0331, 0.0331, 1.0, 0.0331, 0.0331, 0.0331, 1.0, 0.0331, 0.0331, 0.0331, 1.0, 0.0331, 0.0331, 0.0331, 1.0, 0.0331, 0.0331, 0.0331, 1.0, 0.0331, 0.0331, 0.0331, 1.0, 0.0331, 0.0331, 0.0331, 1.0, 0.0331, 0.0331, 0.0331, 1.0, 0.0331, 0.0331, 0.0331, 1.0, 0.0331, 0.0331, 0.0331, 1.0, 0.0331, 0.0331, 0.0331, 1.0, 0.0331, 0.0331, 0.0331, 1.0, 1.0, 0.2384, 0.09759, 1.0, 1.0, 0.2384, 0.09759, 1.0, 1.0, 0.2384, 0.09759, 1.0, 1.0, 0.2384, 0.09759, 1.0, 0.0331, 0.0331, 0.0331, 1.0, 0.0331, 0.0331, 0.0331, 1.0, 0.0331, 0.0331, 0.0331, 1.0, 0.0331, 0.0331, 0.0331, 1.0, 0.0331, 0.0331, 0.0331, 1.0, 0.0331, 0.0331, 0.0331, 1.0, 0.0331, 0.0331, 0.0331, 1.0, 0.0331, 0.0331, 0.0331, 1.0, 1.0, 0.2384, 0.09759, 1.0, 1.0, 0.2384, 0.09759, 1.0, 1.0, 0.2384, 0.09759, 1.0, 1.0, 0.2384, 0.09759, 1.0, 1.0, 0.2384, 0.09759, 1.0, 1.0, 0.2384, 0.09759, 1.0, 1.0, 0.2384, 0.09759, 1.0, 1.0, 0.2384, 0.09759, 1.0, 0.0331, 0.0331, 0.0331, 1.0, 0.0331, 0.0331, 0.0331, 1.0, 0.0331, 0.0331, 0.0331, 1.0, 0.0331, 0.0331, 0.0331, 1.0, 1.0, 0.2384, 0.09759, 1.0, 1.0, 0.2384, 0.09759, 1.0, 1.0, 0.2384, 0.09759, 1.0, 1.0, 0.2384, 0.09759, 1.0, 1.0, 0.2384, 0.09759, 1.0, 1.0, 1.0, 1.0, 1.0, 1.0, 1.0, 1.0, 1.0, 1.0, 1.0, 1.0, 1.0, 1.0, 1.0, 1.0, 1.0, 1.0, 1.0, 1.0, 1.0, 1.0, 1.0, 1.0, 1.0, 1.0, 1.0, 1.0, 1.0, 1.0, 1.0, 1.0, 1.0, 0.0331, 0.0331, 0.0331, 1.0, 0.0331, 0.0331, 0.0331, 1.0, 0.0331, 0.0331, 0.0331, 1.0, 0.0331, 0.0331, 0.0331, 1.0, 0.0331, 0.0331, 0.0331, 1.0, 0.0331, 0.0331, 0.0331, 1.0, 0.0331, 0.0331, 0.0331, 1.0, 0.0331, 0.0331, 0.0331, 1.0, 0.0331, 0.0331, 0.0331, 1.0, 1.0, 0.2384, 0.09759, 1.0, 1.0, 0.2384, 0.09759, 1.0, 1.0, 0.2384, 0.09759, 1.0, 1.0, 0.2384, 0.09759, 1.0, 1.0, 0.2384, 0.09759, 1.0, 1.0, 0.2384, 0.09759, 1.0, 1.0, 0.2384, 0.09759, 1.0, 1.0, 0.2384, 0.09759, 1.0, 1.0, 0.2384, 0.09759, 1.0, 1.0, 0.2384, 0.09759, 1.0, 1.0, 0.2384, 0.09759, 1.0, 1.0, 0.2384, 0.09759, 1.0, 1.0, 0.2384, 0.09759, 1.0, 1.0, 0.2384, 0.09759, 1.0, 1.0, 0.2384, 0.09759, 1.0, 0.0331, 0.0331, 0.0331, 1.0, 0.0331, 0.0331, 0.0331, 1.0, 0.0331, 0.0331, 0.0331, 1.0, 0.0331, 0.0331, 0.0331, 1.0, 1.0, 0.2384, 0.09759, 1.0, 1.0, 0.2384, 0.09759, 1.0, 1.0, 0.2384, 0.09759, 1.0, 1.0, 0.2384, 0.09759, 1.0, 1.0, 0.2384, 0.09759, 1.0, 1.0, 0.2384, 0.09759, 1.0, 1.0, 0.2384, 0.09759, 1.0, 1.0, 0.2384, 0.09759, 1.0, 1.0, 0.2384, 0.09759, 1.0, 1.0, 0.2384, 0.09759, 1.0, 1.0, 0.2384, 0.09759, 1.0, 1.0, 0.2384, 0.09759, 1.0, 1.0, 0.2384, 0.09759, 1.0, 1.0, 0.2384, 0.09759, 1.0, 1.0, 0.2384, 0.09759, 1.0, 1.0, 0.2384, 0.09759, 1.0, 1.0, 0.2384, 0.09759, 1.0, 1.0, 0.2384, 0.09759, 1.0, 1.0, 0.2384, 0.09759, 1.0, 1.0, 0.2384, 0.09759, 1.0, 1.0, 0.2384, 0.09759, 1.0, 1.0, 0.2384, 0.09759, 1.0, 1.0, 0.2384, 0.09759, 1.0, 1.0, 0.2384, 0.09759, 1.0, 1.0, 0.2384, 0.09759, 1.0, 1.0, 0.2384, 0.09759, 1.0, 1.0, 0.2384, 0.09759, 1.0, 1.0, 0.2384, 0.09759, 1.0, 1.0, 0.2384, 0.09759, 1.0, 1.0, 0.2384, 0.09759, 1.0, 1.0, 0.2384, 0.09759, 1.0, 1.0, 0.2384, 0.09759, 1.0, 1.0, 0.2384, 0.09759, 1.0, 1.0, 0.2384, 0.09759, 1.0, 1.0, 0.2384, 0.09759, 1.0, 1.0, 0.2384, 0.09759, 1.0, 1.0, 0.2384, 0.09759, 1.0, 1.0, 0.2384, 0.09759, 1.0, 1.0, 0.2384, 0.09759, 1.0, 1.0, 0.2384, 0.09759, 1.0, 1.0, 0.2384, 0.09759, 1.0, 1.0, 0.2384, 0.09759, 1.0, 1.0, 0.2384, 0.09759, 1.0, 1.0, 0.2384, 0.09759, 1.0, 1.0, 0.2384, 0.09759, 1.0, 1.0, 0.2384, 0.09759, 1.0, 1.0, 0.2384, 0.09759, 1.0, 1.0, 0.2384, 0.09759, 1.0, 1.0, 0.2384, 0.09759, 1.0, 1.0, 0.2384, 0.09759, 1.0, 1.0, 0.2384, 0.09759, 1.0, 1.0, 0.2384, 0.09759, 1.0, 1.0, 0.2384, 0.09759, 1.0, 1.0, 0.2384, 0.09759, 1.0, 1.0, 0.2384, 0.09759, 1.0, 1.0, 0.2384, 0.09759, 1.0, 1.0, 0.2384, 0.09759, 1.0, 1.0, 0.2384, 0.09759, 1.0, 1.0, 0.2384, 0.09759, 1.0, 1.0, 0.2384, 0.09759, 1.0])
me_cube_008.materials.append(mat_material)
me_cube_008.use_remesh_preserve_volume = False
me_cube_008.use_remesh_preserve_attributes = False
me_cube_008.use_mirror_vertex_groups = False
me_cube_008.use_paint_bone_selection = False
me_cube_008.use_paint_mask = True
me_cube_008.update()
arm_armature_003 = bpy.data.armatures.new('Armature.003')  # bones are not reproduced

# ---- objects
ob_camera = bpy.data.objects.new('Camera', cam_camera)
ob_armature = bpy.data.objects.new('Armature', arm_armature_003)
ob_fox = bpy.data.objects.new('Fox', me_cube_008)

# ---- transforms, parenting, visibility, modifiers, constraints
ob_camera.location = (7.481, -6.508, 5.344)
ob_camera.rotation_euler = (1.109, 0.01082, 0.8149)
ob_camera.lock_rotations_4d = False
ob_camera.empty_display_type = 'ARROWS'
ob_camera.color = (0.0, 0.0, 0.0, 0.0)
ob_camera.display_type = 'WIRE'
ob_camera.lineart.crease_threshold = 0.0
ob_armature.location = (0.0, 0.0, 1.192e-07)
ob_armature.show_in_front = True
ob_armature.lineart.crease_threshold = 0.0
ob_fox.parent = ob_armature
ob_fox.location = (-3.365e-08, 0.06865, 1.499)
ob_fox.lineart.crease_threshold = 0.0
_vg = ob_fox.vertex_groups.new(name='Root')
for _i, _w in zip([0, 6, 7, 8, 9, 10, 13, 14, 16, 17, 19, 32, 33, 38, 95, 96, 102, 103, 108, 109, 111, 112, 113, 116, 117, 119, 120, 122, 124, 125, 128, 129, 132, 150, 151, 152, 153, 158, 216, 227, 228], [0.2286, 0.7761, 0.1432, 0.6287, 0.9398, 0.1349, 0.8938, 0.0457, 0.8775, 0.1904, 0.6792, 0.1334, 0.03624, 0.1426, 0.239, 0.2304, 0.774, 0.1426, 0.7425, 0.09356, 0.6238, 0.9401, 0.1327, 0.8967, 0.04205, 0.8753, 0.1812, 0.6686, 0.9548, 0.9574, 0.1214, 0.004402, 0.5791, 0.06186, 0.06195, 0.1832, 0.5906, 0.155, 0.2111, 0.006254, 0.009883]): _vg.add([_i], _w, 'REPLACE')
_vg = ob_fox.vertex_groups.new(name='BackRightLeg')
for _i, _w in zip([0, 1, 6, 8, 10, 16, 19, 32, 33, 34, 35, 36, 37, 38, 94, 95, 107, 111, 113, 128, 132, 152, 153, 158, 216, 221, 223, 224, 225, 226, 227, 228], [0.2826, 0.02379, 0.05146, 0.1921, 0.07325, 0.09674, 0.2049, 0.8122, 0.9133, 0.04219, 0.06721, 0.03757, 0.09634, 0.5673, 0.09981, 0.6522, 0.02453, 0.02376, 0.03434, 0.05248, 0.1881, 0.6205, 0.2022, 0.02816, 0.1247, 0.02705, 0.8184, 0.8393, 0.05892, 0.8048, 0.8254, 0.8699]): _vg.add([_i], _w, 'REPLACE')
_vg = ob_fox.vertex_groups.new(name='BackRightKnee')
for _i, _w in zip([34, 35, 36, 37, 38, 39, 40, 41, 42, 43, 44, 45, 48, 49, 50, 51, 53, 56, 57, 58, 59, 94, 223, 224, 225, 226, 227, 228], [0.9541, 0.8993, 0.9459, 0.8542, 0.05641, 1.0, 0.1749, 0.8841, 0.8936, 0.6903, 0.1011, 0.2847, 0.1889, 0.05939, 0.1319, 0.4482, 0.07791, 0.552, 0.002228, 0.2912, 0.1682, 0.846, 0.1548, 0.1299, 0.9379, 0.1911, 0.1232, 0.08087]): _vg.add([_i], _w, 'REPLACE')
_vg = ob_fox.vertex_groups.new(name='BackRightFoot')
for _i, _w in zip([35, 37, 40, 41, 42, 43, 44, 45, 46, 47, 48, 49, 50, 51, 52, 53, 54, 55, 56, 57, 58, 59, 94], [0.01387, 0.04187, 0.8209, 0.1157, 0.105, 0.3054, 0.8946, 0.7085, 0.9957, 0.9948, 0.8105, 0.94, 0.8678, 0.5517, 0.984, 0.9217, 1.009, 1.028, 0.4479, 0.9731, 0.7069, 0.831, 0.05033]): _vg.add([_i], _w, 'REPLACE')
_vg = ob_fox.vertex_groups.new(name='FrontRightLeg')
for _i, _w in zip([8, 10, 11, 12, 14, 17, 18, 20, 21, 28, 60, 61, 62, 63, 64, 66, 68, 90, 91, 92, 93, 113, 115, 127, 128, 131, 180, 213, 214], [0.05353, 0.2932, 0.8881, 0.1726, 0.04754, 0.1884, 0.6654, 0.1192, 0.8596, 0.01023, 0.936, 0.9399, 0.9206, 0.9084, 0.01023, 0.007308, 0.9359, 0.016, 0.9281, 0.7839, 0.8324, 0.1103, 0.01793, 0.5281, 0.1858, 0.02788, 0.3357, 0.1051, 0.1242]): _vg.add([_i], _w, 'REPLACE')
_vg = ob_fox.vertex_groups.new(name='FrontRightKnee')
for _i, _w in zip([60, 61, 62, 63, 64, 65, 66, 67, 68, 69, 70, 71, 72, 73, 74, 75, 76, 78, 79, 80, 81, 82, 83, 84, 85, 86, 87, 88, 89, 90, 91], [0.05356, 0.0392, 0.05558, 0.02127, 0.9693, 0.9749, 0.9699, 0.9757, 0.02592, 0.9845, 0.895, 0.9977, 0.9779, 0.9848, 0.8445, 0.8998, 0.06091, 0.5071, 0.1653, 0.5101, 0.5068, 0.05532, 0.229, 0.1857, 0.2717, 0.9538, 0.2832, 0.8749, 0.8876, 0.9639, 0.05445]): _vg.add([_i], _w, 'REPLACE')
_vg = ob_fox.vertex_groups.new(name='FrontRightFoot')
for _i, _w in zip([70, 74, 75, 76, 77, 78, 79, 80, 81, 82, 83, 84, 85, 86, 87, 88, 89], [0.1042, 0.1548, 0.09961, 0.9391, 0.9945, 0.4929, 0.8347, 0.4899, 0.4932, 0.9446, 0.7709, 0.8142, 0.7282, 0.04245, 0.7166, 0.125, 0.1123]): _vg.add([_i], _w, 'REPLACE')
_vg = ob_fox.vertex_groups.new(name='BackLeftLeg')
for _i, _w in zip([10, 95, 96, 97, 102, 107, 111, 113, 119, 122, 128, 132, 150, 151, 152, 153, 155, 156, 157, 158, 215, 216, 217, 218, 219, 220, 221, 222], [0.01764, 0.05478, 0.2638, 0.01687, 0.053, 0.01522, 0.1775, 0.06448, 0.09182, 0.2127, 0.03926, 0.1485, 0.9079, 0.8376, 0.1519, 0.1212, 0.002709, 0.05878, 0.0868, 0.5123, 0.06701, 0.6159, 0.7852, 0.7124, 0.06532, 0.06192, 0.8045, 0.8382]): _vg.add([_i], _w, 'REPLACE')
_vg = ob_fox.vertex_groups.new(name='BackLeftKnee')
for _i, _w in zip([151, 154, 155, 156, 157, 158, 159, 160, 161, 162, 163, 164, 165, 166, 168, 169, 170, 171, 173, 174, 175, 176, 177, 178, 179, 215, 217, 218, 219, 220, 221, 222], [0.05211, 1.025, 0.9713, 0.927, 0.887, 0.06641, 0.9791, 0.8225, 0.8767, 0.9579, 0.8113, 0.3218, 0.6711, 0.05019, 0.2235, 0.1265, 0.2029, 0.4492, 0.04627, 0.002906, 0.1147, 0.5812, 0.06664, 0.3602, 0.516, 0.9067, 0.1798, 0.2707, 0.9263, 0.9346, 0.1263, 0.1124]): _vg.add([_i], _w, 'REPLACE')
_vg = ob_fox.vertex_groups.new(name='BackLeftFoot')
for _i, _w in zip([160, 161, 162, 163, 164, 165, 166, 167, 168, 169, 170, 171, 172, 173, 174, 175, 176, 177, 178, 179], [0.1752, 0.1215, 0.03502, 0.1826, 0.6745, 0.3221, 0.9492, 0.9803, 0.7756, 0.8728, 0.797, 0.5507, 0.9762, 0.9518, 0.9732, 0.8839, 0.4183, 0.933, 0.6373, 0.4839]): _vg.add([_i], _w, 'REPLACE')
_vg = ob_fox.vertex_groups.new(name='FrontLeftLeg')
for _i, _w in zip([8, 10, 17, 21, 63, 92, 93, 111, 113, 114, 115, 117, 120, 121, 123, 127, 128, 129, 131, 180, 181, 182, 183, 184, 185, 186, 189, 211, 212, 213, 214], [0.00229, 0.1434, 0.007153, 0.007868, 0.03807, 0.05933, 0.09942, 0.06139, 0.3227, 0.8891, 0.1537, 0.04306, 0.1903, 0.6582, 0.1138, 0.2808, 0.2418, 0.8476, 0.003492, 0.5362, 0.9294, 0.9351, 0.9219, 0.9332, 0.0179, 0.01124, 0.9392, 0.02387, 0.9227, 0.736, 0.8075]): _vg.add([_i], _w, 'REPLACE')
_vg = ob_fox.vertex_groups.new(name='FrontLeftKnee')
for _i, _w in zip([181, 182, 183, 184, 185, 186, 187, 188, 189, 190, 191, 192, 193, 194, 195, 196, 197, 199, 200, 201, 202, 203, 204, 205, 206, 207, 208, 209, 210, 211, 212], [0.05857, 0.04559, 0.05474, 0.01232, 0.9653, 0.9673, 0.9758, 0.9788, 0.02472, 0.9857, 0.8888, 0.9985, 0.9781, 0.9818, 0.8371, 0.893, 0.05805, 0.5086, 0.2319, 0.5082, 0.5061, 0.06168, 0.161, 0.1992, 0.2917, 0.9607, 0.282, 0.8695, 0.8956, 0.9594, 0.05718]): _vg.add([_i], _w, 'REPLACE')
_vg = ob_fox.vertex_groups.new(name='FrontLeftFoot')
for _i, _w in zip([191, 195, 196, 197, 198, 199, 200, 201, 202, 203, 204, 205, 206, 207, 208, 209, 210], [0.1101, 0.1622, 0.1063, 0.9419, 0.9908, 0.4914, 0.7681, 0.4918, 0.4939, 0.9383, 0.839, 0.8006, 0.7081, 0.02848, 0.7177, 0.1304, 0.1043]): _vg.add([_i], _w, 'REPLACE')
_vg = ob_fox.vertex_groups.new(name='Chest')
for _i, _w in zip([8, 10, 11, 12, 13, 14, 15, 17, 18, 20, 21, 22, 23, 28, 29, 30, 92, 111, 113, 114, 115, 116, 117, 118, 120, 121, 123, 125, 126, 127, 128, 129, 130, 131, 132, 133, 134, 136, 142, 143, 144, 180, 213], [0.06797, 0.3164, 0.05482, 0.3481, 0.07319, 0.8452, 0.252, 0.5567, 0.2283, 0.4351, 0.06783, 0.006642, 0.09736, 0.06447, 0.06577, 0.01125, 0.06617, 0.07227, 0.3228, 0.04819, 0.3522, 0.07209, 0.8514, 0.2516, 0.5727, 0.234, 0.4432, 0.01643, 0.8972, 0.06435, 0.3482, 0.08138, 0.1023, 0.07094, 0.01785, 0.06656, 0.006372, 0.09704, 0.06477, 0.0661, 0.01157, 0.06963, 0.0668]): _vg.add([_i], _w, 'REPLACE')
_vg = ob_fox.vertex_groups.new(name='Head')
for _i, _w in zip([11, 12, 14, 15, 18, 20, 22, 23, 24, 25, 26, 27, 28, 29, 30, 31, 92, 93, 114, 115, 117, 118, 121, 123, 126, 127, 130, 131, 133, 134, 135, 136, 137, 138, 139, 140, 141, 142, 143, 144, 145, 146, 147, 148, 149, 213, 214], [0.01545, 0.4566, 0.05343, 0.7282, 0.07865, 0.4358, 0.9683, 0.895, 0.9854, 0.9921, 0.9872, 0.98, 0.8957, 0.9157, 0.9592, 0.9721, 0.08424, 0.004909, 0.01614, 0.457, 0.05159, 0.7304, 0.07555, 0.4308, 0.06736, 0.1215, 0.897, 0.8626, 0.9315, 0.9686, 0.9928, 0.8959, 0.9856, 0.9922, 0.9872, 0.9852, 0.98, 0.8961, 0.916, 0.9593, 0.9722, 0.9622, 0.9828, 0.9953, 0.9898, 0.08601, 0.00528]): _vg.add([_i], _w, 'REPLACE')
_vg = ob_fox.vertex_groups.new(name='TailBase')
for _i, _w in zip([0, 1, 2, 3, 5, 6, 7, 19, 33, 38, 96, 97, 98, 99, 101, 102, 103, 105, 106, 107, 108, 109, 110, 122, 124, 151, 153, 158], [0.4532, 0.8951, 0.4776, 0.06354, 0.09362, 0.1605, 0.7942, 0.1078, 0.01233, 0.2033, 0.4593, 0.896, 0.4777, 0.06345, 0.09344, 0.1609, 0.795, 0.03656, 0.4751, 0.8871, 0.2314, 0.8652, 0.04441, 0.1103, 0.001681, 0.03399, 0.04718, 0.2191]): _vg.add([_i], _w, 'REPLACE')
_vg = ob_fox.vertex_groups.new(name='TailEnd')
for _i, _w in zip([1, 2, 3, 4, 5, 7, 97, 98, 99, 100, 101, 103, 104, 105, 106, 109, 110], [0.0349, 0.5205, 0.9355, 0.993, 0.8986, 0.04389, 0.03472, 0.5204, 0.9356, 0.9931, 0.8989, 0.04363, 0.9962, 0.9563, 0.5248, 0.0238, 0.9482]): _vg.add([_i], _w, 'REPLACE')
_m = ob_fox.modifiers.new('Triangulate', 'TRIANGULATE')
_m = ob_fox.modifiers.new('Armature', 'ARMATURE')
_m.object = ob_armature

# ---- collection membership
col_collection_1.objects.link(ob_camera)
col_collection_1.objects.link(ob_armature)
col_collection_1.objects.link(ob_fox)

# ---- scene / render settings (as saved in the file)
scene.camera = ob_camera
scene.frame_start = 0; scene.frame_end = 20; scene.frame_set(3)
scene.render.engine = 'BLENDER_EEVEE_NEXT'
scene.render.resolution_percentage = 50
scene.render.dither_intensity = 0.0
scene.cycles.use_denoising = False
scene.cycles.samples = 128
scene.cycles.sampling_pattern = 'TABULATED_SOBOL'
scene.cycles.light_sampling_threshold = 0.0
scene.cycles.use_adaptive_sampling = False
scene.cycles.use_light_tree = False
scene.cycles.blur_glossy = 0.0
scene.cycles.sample_clamp_indirect = 0.0
scene.view_settings.view_transform = 'Standard'
bpy.context.view_layer.update()

# ---- added for rendering (the .blend has no usable light): sun
light_auto_sun = bpy.data.lights.new('AutoSun', 'SUN')
light_auto_sun.energy = 3.0
light_auto_sun.angle = 0.0523599
ob_auto_sun = bpy.data.objects.new('AutoSun', light_auto_sun)
scene.collection.objects.link(ob_auto_sun)
ob_auto_sun.rotation_euler = (0.872665, 0.174533, 0.523599)
bpy.context.view_layer.update()
